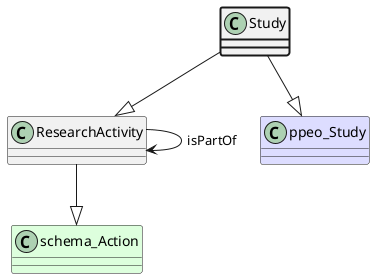

The diagram above was rendered by PlantUML. Its source (embedded in the PNG):
@startuml
class Study  #line.bold
class ResearchActivity  
class schema_Action #DDFFDD 
ResearchActivity --|> schema_Action
class ResearchActivity 
ResearchActivity --> ResearchActivity : isPartOf
Study --|> ResearchActivity
class ppeo_Study #DDDDFF 
Study --|> ppeo_Study
@enduml